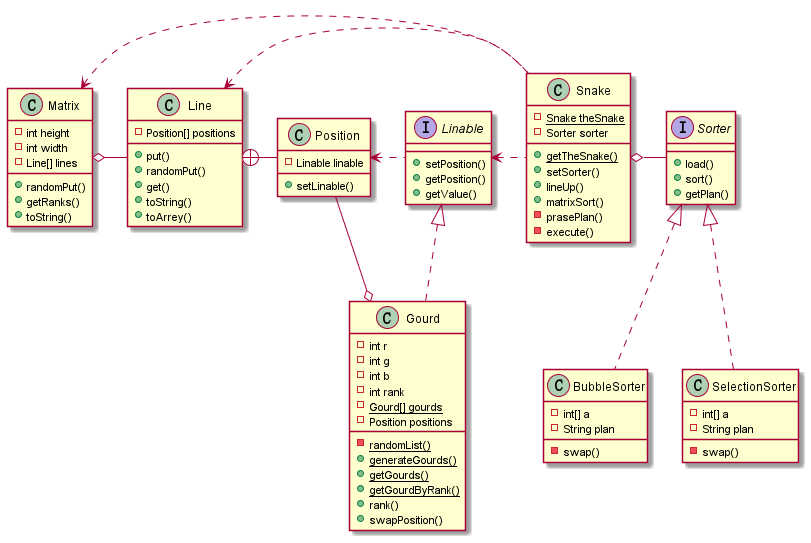

The diagram above was rendered by PlantUML. Its source (embedded in the PNG):
@startuml

interface Linable{
    + setPosition()
    + getPosition()
    + getValue()
}

interface Sorter{
    + load()
    + sort()
    + getPlan()
}

class Line{
    -Position[] positions

    +put()
    +randomPut()
    +get()
    +toString()
    +toArrey()
}

class Matrix{
    - int height
    - int width
    - Line[] lines

    +randomPut()
    +getRanks()
    +toString()
}

class Position{
    -Linable linable

    +setLinable()
}

class Gourd {
    - int r
    - int g
    - int b
    - int rank
    - {static} Gourd[] gourds
    - Position positions
    - {static} randomList()
    + {static} generateGourds()
    + {static} getGourds()
    + {static} getGourdByRank()
    + rank()
    + swapPosition()
}

class Snake{
    - {static} Snake theSnake
    + {static} getTheSnake()
    - Sorter sorter
    + setSorter()
    + lineUp()
    + matrixSort()
    - prasePlan()
    - execute()

}

class BubbleSorter{
    - int[] a
    - String plan
    - swap()
}

class SelectionSorter{
    - int[] a
    - String plan
    - swap()
}


Line +- Position
Gourd o- Position
Matrix o- Line
Linable <|.. Gourd
Snake o-Sorter
Sorter <|..BubbleSorter
Sorter <|..SelectionSorter
Position <. Linable
Matrix <. Snake
Linable <. Snake
Line <. Snake

@enduml